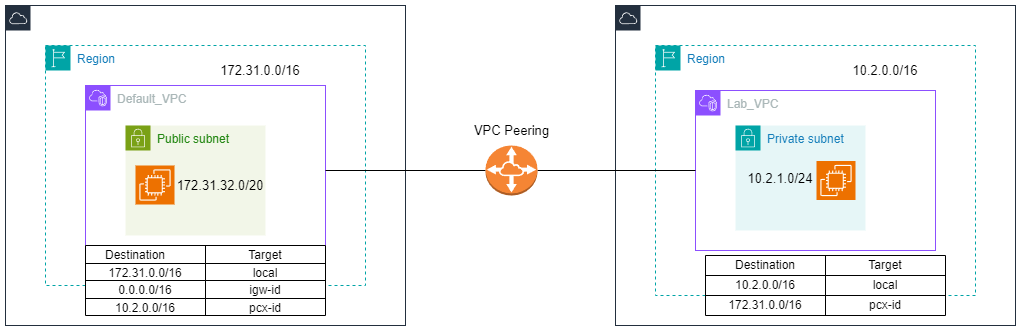

The diagram above was exported from draw.io. Its source (the exported page's mxGraphModel, read from the mxfile embedded in the PNG):
<mxGraphModel dx="1098" dy="820" grid="1" gridSize="10" guides="1" tooltips="1" connect="1" arrows="1" fold="1" page="1" pageScale="1" pageWidth="827" pageHeight="1169" math="0" shadow="0">
  <root>
    <mxCell id="0" />
    <mxCell id="1" parent="0" />
    <mxCell id="RqW8USW1Gq4IU0tEiodt-2" value="" style="points=[[0,0],[0.25,0],[0.5,0],[0.75,0],[1,0],[1,0.25],[1,0.5],[1,0.75],[1,1],[0.75,1],[0.5,1],[0.25,1],[0,1],[0,0.75],[0,0.5],[0,0.25]];outlineConnect=0;gradientColor=none;html=1;whiteSpace=wrap;fontSize=12;fontStyle=0;container=1;pointerEvents=0;collapsible=0;recursiveResize=0;shape=mxgraph.aws4.group;grIcon=mxgraph.aws4.group_aws_cloud;strokeColor=#232F3E;fillColor=none;verticalAlign=top;align=left;spacingLeft=30;fontColor=#232F3E;dashed=0;" parent="1" vertex="1">
      <mxGeometry x="30" y="80" width="400" height="320" as="geometry" />
    </mxCell>
    <mxCell id="RqW8USW1Gq4IU0tEiodt-3" value="Region" style="points=[[0,0],[0.25,0],[0.5,0],[0.75,0],[1,0],[1,0.25],[1,0.5],[1,0.75],[1,1],[0.75,1],[0.5,1],[0.25,1],[0,1],[0,0.75],[0,0.5],[0,0.25]];outlineConnect=0;gradientColor=none;html=1;whiteSpace=wrap;fontSize=12;fontStyle=0;container=1;pointerEvents=0;collapsible=0;recursiveResize=0;shape=mxgraph.aws4.group;grIcon=mxgraph.aws4.group_region;strokeColor=#00A4A6;fillColor=none;verticalAlign=top;align=left;spacingLeft=30;fontColor=#147EBA;dashed=1;" parent="RqW8USW1Gq4IU0tEiodt-2" vertex="1">
      <mxGeometry x="40" y="40" width="320" height="240" as="geometry" />
    </mxCell>
    <mxCell id="RqW8USW1Gq4IU0tEiodt-4" value="Default_VPC" style="points=[[0,0],[0.25,0],[0.5,0],[0.75,0],[1,0],[1,0.25],[1,0.5],[1,0.75],[1,1],[0.75,1],[0.5,1],[0.25,1],[0,1],[0,0.75],[0,0.5],[0,0.25]];outlineConnect=0;gradientColor=none;html=1;whiteSpace=wrap;fontSize=12;fontStyle=0;container=1;pointerEvents=0;collapsible=0;recursiveResize=0;shape=mxgraph.aws4.group;grIcon=mxgraph.aws4.group_vpc2;strokeColor=#8C4FFF;fillColor=none;verticalAlign=top;align=left;spacingLeft=30;fontColor=#AAB7B8;dashed=0;" parent="RqW8USW1Gq4IU0tEiodt-3" vertex="1">
      <mxGeometry x="40" y="40" width="240" height="170" as="geometry" />
    </mxCell>
    <mxCell id="VRXd1F_Rj0cnEbx5aGRJ-11" value="Public subnet" style="points=[[0,0],[0.25,0],[0.5,0],[0.75,0],[1,0],[1,0.25],[1,0.5],[1,0.75],[1,1],[0.75,1],[0.5,1],[0.25,1],[0,1],[0,0.75],[0,0.5],[0,0.25]];outlineConnect=0;gradientColor=none;html=1;whiteSpace=wrap;fontSize=12;fontStyle=0;container=1;pointerEvents=0;collapsible=0;recursiveResize=0;shape=mxgraph.aws4.group;grIcon=mxgraph.aws4.group_security_group;grStroke=0;strokeColor=#7AA116;fillColor=#F2F6E8;verticalAlign=top;align=left;spacingLeft=30;fontColor=#248814;dashed=0;" vertex="1" parent="RqW8USW1Gq4IU0tEiodt-4">
      <mxGeometry x="40" y="40" width="140" height="110" as="geometry" />
    </mxCell>
    <mxCell id="VRXd1F_Rj0cnEbx5aGRJ-4" value="" style="sketch=0;points=[[0,0,0],[0.25,0,0],[0.5,0,0],[0.75,0,0],[1,0,0],[0,1,0],[0.25,1,0],[0.5,1,0],[0.75,1,0],[1,1,0],[0,0.25,0],[0,0.5,0],[0,0.75,0],[1,0.25,0],[1,0.5,0],[1,0.75,0]];outlineConnect=0;fontColor=#232F3E;fillColor=#ED7100;strokeColor=#ffffff;dashed=0;verticalLabelPosition=bottom;verticalAlign=top;align=center;html=1;fontSize=12;fontStyle=0;aspect=fixed;shape=mxgraph.aws4.resourceIcon;resIcon=mxgraph.aws4.ec2;" vertex="1" parent="VRXd1F_Rj0cnEbx5aGRJ-11">
      <mxGeometry x="10" y="40" width="39" height="39" as="geometry" />
    </mxCell>
    <mxCell id="VRXd1F_Rj0cnEbx5aGRJ-7" value="&lt;span style=&quot;font-size: 13px;&quot;&gt;172.31.32.0/20&lt;/span&gt;" style="text;strokeColor=none;align=center;fillColor=none;html=1;verticalAlign=middle;whiteSpace=wrap;rounded=0;" vertex="1" parent="VRXd1F_Rj0cnEbx5aGRJ-11">
      <mxGeometry x="40" y="44.5" width="110" height="30" as="geometry" />
    </mxCell>
    <mxCell id="VRXd1F_Rj0cnEbx5aGRJ-1" value="&lt;span style=&quot;font-size: 13px;&quot;&gt;172.31.0.0/16&lt;/span&gt;" style="text;strokeColor=none;align=center;fillColor=none;html=1;verticalAlign=middle;whiteSpace=wrap;rounded=0;" vertex="1" parent="RqW8USW1Gq4IU0tEiodt-3">
      <mxGeometry x="160" y="10" width="110" height="30" as="geometry" />
    </mxCell>
    <mxCell id="RqW8USW1Gq4IU0tEiodt-5" value="" style="points=[[0,0],[0.25,0],[0.5,0],[0.75,0],[1,0],[1,0.25],[1,0.5],[1,0.75],[1,1],[0.75,1],[0.5,1],[0.25,1],[0,1],[0,0.75],[0,0.5],[0,0.25]];outlineConnect=0;gradientColor=none;html=1;whiteSpace=wrap;fontSize=12;fontStyle=0;container=1;pointerEvents=0;collapsible=0;recursiveResize=0;shape=mxgraph.aws4.group;grIcon=mxgraph.aws4.group_aws_cloud;strokeColor=#232F3E;fillColor=none;verticalAlign=top;align=left;spacingLeft=30;fontColor=#232F3E;dashed=0;" parent="1" vertex="1">
      <mxGeometry x="640" y="80" width="400" height="320" as="geometry" />
    </mxCell>
    <mxCell id="RqW8USW1Gq4IU0tEiodt-6" value="Region" style="points=[[0,0],[0.25,0],[0.5,0],[0.75,0],[1,0],[1,0.25],[1,0.5],[1,0.75],[1,1],[0.75,1],[0.5,1],[0.25,1],[0,1],[0,0.75],[0,0.5],[0,0.25]];outlineConnect=0;gradientColor=none;html=1;whiteSpace=wrap;fontSize=12;fontStyle=0;container=1;pointerEvents=0;collapsible=0;recursiveResize=0;shape=mxgraph.aws4.group;grIcon=mxgraph.aws4.group_region;strokeColor=#00A4A6;fillColor=none;verticalAlign=top;align=left;spacingLeft=30;fontColor=#147EBA;dashed=1;" parent="RqW8USW1Gq4IU0tEiodt-5" vertex="1">
      <mxGeometry x="40" y="40" width="320" height="250" as="geometry" />
    </mxCell>
    <mxCell id="RqW8USW1Gq4IU0tEiodt-7" value="Lab_VPC" style="points=[[0,0],[0.25,0],[0.5,0],[0.75,0],[1,0],[1,0.25],[1,0.5],[1,0.75],[1,1],[0.75,1],[0.5,1],[0.25,1],[0,1],[0,0.75],[0,0.5],[0,0.25]];outlineConnect=0;gradientColor=none;html=1;whiteSpace=wrap;fontSize=12;fontStyle=0;container=1;pointerEvents=0;collapsible=0;recursiveResize=0;shape=mxgraph.aws4.group;grIcon=mxgraph.aws4.group_vpc2;strokeColor=#8C4FFF;fillColor=none;verticalAlign=top;align=left;spacingLeft=30;fontColor=#AAB7B8;dashed=0;" parent="RqW8USW1Gq4IU0tEiodt-6" vertex="1">
      <mxGeometry x="40" y="45" width="240" height="160" as="geometry" />
    </mxCell>
    <mxCell id="VRXd1F_Rj0cnEbx5aGRJ-12" value="Private subnet" style="points=[[0,0],[0.25,0],[0.5,0],[0.75,0],[1,0],[1,0.25],[1,0.5],[1,0.75],[1,1],[0.75,1],[0.5,1],[0.25,1],[0,1],[0,0.75],[0,0.5],[0,0.25]];outlineConnect=0;gradientColor=none;html=1;whiteSpace=wrap;fontSize=12;fontStyle=0;container=1;pointerEvents=0;collapsible=0;recursiveResize=0;shape=mxgraph.aws4.group;grIcon=mxgraph.aws4.group_security_group;grStroke=0;strokeColor=#00A4A6;fillColor=#E6F6F7;verticalAlign=top;align=left;spacingLeft=30;fontColor=#147EBA;dashed=0;" vertex="1" parent="RqW8USW1Gq4IU0tEiodt-7">
      <mxGeometry x="40" y="35" width="130" height="105" as="geometry" />
    </mxCell>
    <mxCell id="VRXd1F_Rj0cnEbx5aGRJ-5" value="" style="sketch=0;points=[[0,0,0],[0.25,0,0],[0.5,0,0],[0.75,0,0],[1,0,0],[0,1,0],[0.25,1,0],[0.5,1,0],[0.75,1,0],[1,1,0],[0,0.25,0],[0,0.5,0],[0,0.75,0],[1,0.25,0],[1,0.5,0],[1,0.75,0]];outlineConnect=0;fontColor=#232F3E;fillColor=#ED7100;strokeColor=#ffffff;dashed=0;verticalLabelPosition=bottom;verticalAlign=top;align=center;html=1;fontSize=12;fontStyle=0;aspect=fixed;shape=mxgraph.aws4.resourceIcon;resIcon=mxgraph.aws4.ec2;" vertex="1" parent="VRXd1F_Rj0cnEbx5aGRJ-12">
      <mxGeometry x="81" y="35.5" width="39" height="39" as="geometry" />
    </mxCell>
    <mxCell id="VRXd1F_Rj0cnEbx5aGRJ-8" value="&lt;span style=&quot;font-size: 13px;&quot;&gt;10.2.1.0/24&lt;/span&gt;" style="text;strokeColor=none;align=center;fillColor=none;html=1;verticalAlign=middle;whiteSpace=wrap;rounded=0;" vertex="1" parent="VRXd1F_Rj0cnEbx5aGRJ-12">
      <mxGeometry x="-10" y="37.5" width="110" height="30" as="geometry" />
    </mxCell>
    <mxCell id="VRXd1F_Rj0cnEbx5aGRJ-2" value="&lt;span style=&quot;font-size: 13px;&quot;&gt;10.2.0.0/16&lt;/span&gt;" style="text;strokeColor=none;align=center;fillColor=none;html=1;verticalAlign=middle;whiteSpace=wrap;rounded=0;" vertex="1" parent="RqW8USW1Gq4IU0tEiodt-6">
      <mxGeometry x="200" y="10" width="60" height="30" as="geometry" />
    </mxCell>
    <mxCell id="RqW8USW1Gq4IU0tEiodt-13" value="" style="endArrow=none;html=1;rounded=0;exitX=1;exitY=0.5;exitDx=0;exitDy=0;entryX=0;entryY=0.5;entryDx=0;entryDy=0;entryPerimeter=0;" parent="1" source="RqW8USW1Gq4IU0tEiodt-4" target="VRXd1F_Rj0cnEbx5aGRJ-13" edge="1">
      <mxGeometry width="50" height="50" relative="1" as="geometry">
        <mxPoint x="480" y="250" as="sourcePoint" />
        <mxPoint x="510" y="245" as="targetPoint" />
      </mxGeometry>
    </mxCell>
    <mxCell id="RqW8USW1Gq4IU0tEiodt-14" value="" style="endArrow=none;html=1;rounded=0;exitX=1;exitY=0.5;exitDx=0;exitDy=0;entryX=0;entryY=0.5;entryDx=0;entryDy=0;exitPerimeter=0;" parent="1" source="VRXd1F_Rj0cnEbx5aGRJ-13" target="RqW8USW1Gq4IU0tEiodt-7" edge="1">
      <mxGeometry width="50" height="50" relative="1" as="geometry">
        <mxPoint x="569" y="245" as="sourcePoint" />
        <mxPoint x="650" y="324.5" as="targetPoint" />
      </mxGeometry>
    </mxCell>
    <mxCell id="VRXd1F_Rj0cnEbx5aGRJ-10" value="&lt;span style=&quot;font-size: 13px;&quot;&gt;VPC Peering&lt;/span&gt;" style="text;strokeColor=none;align=center;fillColor=none;html=1;verticalAlign=middle;whiteSpace=wrap;rounded=0;" vertex="1" parent="1">
      <mxGeometry x="496.75" y="190" width="78.5" height="30" as="geometry" />
    </mxCell>
    <mxCell id="VRXd1F_Rj0cnEbx5aGRJ-13" value="" style="outlineConnect=0;dashed=0;verticalLabelPosition=bottom;verticalAlign=top;align=center;html=1;shape=mxgraph.aws3.vpc_peering;fillColor=#F58534;gradientColor=none;" vertex="1" parent="1">
      <mxGeometry x="510" y="220" width="52" height="50" as="geometry" />
    </mxCell>
    <mxCell id="VRXd1F_Rj0cnEbx5aGRJ-26" value="" style="shape=table;startSize=0;container=1;collapsible=0;childLayout=tableLayout;" vertex="1" parent="1">
      <mxGeometry x="110" y="320" width="240" height="70" as="geometry" />
    </mxCell>
    <mxCell id="VRXd1F_Rj0cnEbx5aGRJ-27" value="" style="shape=tableRow;horizontal=0;startSize=0;swimlaneHead=0;swimlaneBody=0;strokeColor=inherit;top=0;left=0;bottom=0;right=0;collapsible=0;dropTarget=0;fillColor=none;points=[[0,0.5],[1,0.5]];portConstraint=eastwest;" vertex="1" parent="VRXd1F_Rj0cnEbx5aGRJ-26">
      <mxGeometry width="240" height="18" as="geometry" />
    </mxCell>
    <mxCell id="VRXd1F_Rj0cnEbx5aGRJ-28" value="Destination&lt;span style=&quot;white-space: pre;&quot;&gt;&#09;&lt;/span&gt;" style="shape=partialRectangle;html=1;whiteSpace=wrap;connectable=0;strokeColor=inherit;overflow=hidden;fillColor=none;top=0;left=0;bottom=0;right=0;pointerEvents=1;" vertex="1" parent="VRXd1F_Rj0cnEbx5aGRJ-27">
      <mxGeometry width="120" height="18" as="geometry">
        <mxRectangle width="120" height="18" as="alternateBounds" />
      </mxGeometry>
    </mxCell>
    <mxCell id="VRXd1F_Rj0cnEbx5aGRJ-29" value="Target" style="shape=partialRectangle;html=1;whiteSpace=wrap;connectable=0;strokeColor=inherit;overflow=hidden;fillColor=none;top=0;left=0;bottom=0;right=0;pointerEvents=1;" vertex="1" parent="VRXd1F_Rj0cnEbx5aGRJ-27">
      <mxGeometry x="120" width="120" height="18" as="geometry">
        <mxRectangle width="120" height="18" as="alternateBounds" />
      </mxGeometry>
    </mxCell>
    <mxCell id="VRXd1F_Rj0cnEbx5aGRJ-30" value="" style="shape=tableRow;horizontal=0;startSize=0;swimlaneHead=0;swimlaneBody=0;strokeColor=inherit;top=0;left=0;bottom=0;right=0;collapsible=0;dropTarget=0;fillColor=none;points=[[0,0.5],[1,0.5]];portConstraint=eastwest;" vertex="1" parent="VRXd1F_Rj0cnEbx5aGRJ-26">
      <mxGeometry y="18" width="240" height="17" as="geometry" />
    </mxCell>
    <mxCell id="VRXd1F_Rj0cnEbx5aGRJ-31" value="172.31.0.0/16" style="shape=partialRectangle;html=1;whiteSpace=wrap;connectable=0;strokeColor=inherit;overflow=hidden;fillColor=none;top=0;left=0;bottom=0;right=0;pointerEvents=1;" vertex="1" parent="VRXd1F_Rj0cnEbx5aGRJ-30">
      <mxGeometry width="120" height="17" as="geometry">
        <mxRectangle width="120" height="17" as="alternateBounds" />
      </mxGeometry>
    </mxCell>
    <mxCell id="VRXd1F_Rj0cnEbx5aGRJ-32" value="local" style="shape=partialRectangle;html=1;whiteSpace=wrap;connectable=0;strokeColor=inherit;overflow=hidden;fillColor=none;top=0;left=0;bottom=0;right=0;pointerEvents=1;" vertex="1" parent="VRXd1F_Rj0cnEbx5aGRJ-30">
      <mxGeometry x="120" width="120" height="17" as="geometry">
        <mxRectangle width="120" height="17" as="alternateBounds" />
      </mxGeometry>
    </mxCell>
    <mxCell id="VRXd1F_Rj0cnEbx5aGRJ-33" value="" style="shape=tableRow;horizontal=0;startSize=0;swimlaneHead=0;swimlaneBody=0;strokeColor=inherit;top=0;left=0;bottom=0;right=0;collapsible=0;dropTarget=0;fillColor=none;points=[[0,0.5],[1,0.5]];portConstraint=eastwest;" vertex="1" parent="VRXd1F_Rj0cnEbx5aGRJ-26">
      <mxGeometry y="35" width="240" height="18" as="geometry" />
    </mxCell>
    <mxCell id="VRXd1F_Rj0cnEbx5aGRJ-34" value="0.0.0.0/16" style="shape=partialRectangle;html=1;whiteSpace=wrap;connectable=0;strokeColor=inherit;overflow=hidden;fillColor=none;top=0;left=0;bottom=0;right=0;pointerEvents=1;" vertex="1" parent="VRXd1F_Rj0cnEbx5aGRJ-33">
      <mxGeometry width="120" height="18" as="geometry">
        <mxRectangle width="120" height="18" as="alternateBounds" />
      </mxGeometry>
    </mxCell>
    <mxCell id="VRXd1F_Rj0cnEbx5aGRJ-35" value="igw-id" style="shape=partialRectangle;html=1;whiteSpace=wrap;connectable=0;strokeColor=inherit;overflow=hidden;fillColor=none;top=0;left=0;bottom=0;right=0;pointerEvents=1;" vertex="1" parent="VRXd1F_Rj0cnEbx5aGRJ-33">
      <mxGeometry x="120" width="120" height="18" as="geometry">
        <mxRectangle width="120" height="18" as="alternateBounds" />
      </mxGeometry>
    </mxCell>
    <mxCell id="VRXd1F_Rj0cnEbx5aGRJ-36" value="" style="shape=tableRow;horizontal=0;startSize=0;swimlaneHead=0;swimlaneBody=0;strokeColor=inherit;top=0;left=0;bottom=0;right=0;collapsible=0;dropTarget=0;fillColor=none;points=[[0,0.5],[1,0.5]];portConstraint=eastwest;" vertex="1" parent="VRXd1F_Rj0cnEbx5aGRJ-26">
      <mxGeometry y="53" width="240" height="17" as="geometry" />
    </mxCell>
    <mxCell id="VRXd1F_Rj0cnEbx5aGRJ-37" value="10.2.0.0/16" style="shape=partialRectangle;html=1;whiteSpace=wrap;connectable=0;strokeColor=inherit;overflow=hidden;fillColor=none;top=0;left=0;bottom=0;right=0;pointerEvents=1;" vertex="1" parent="VRXd1F_Rj0cnEbx5aGRJ-36">
      <mxGeometry width="120" height="17" as="geometry">
        <mxRectangle width="120" height="17" as="alternateBounds" />
      </mxGeometry>
    </mxCell>
    <mxCell id="VRXd1F_Rj0cnEbx5aGRJ-38" value="pcx-id" style="shape=partialRectangle;html=1;whiteSpace=wrap;connectable=0;strokeColor=inherit;overflow=hidden;fillColor=none;top=0;left=0;bottom=0;right=0;pointerEvents=1;" vertex="1" parent="VRXd1F_Rj0cnEbx5aGRJ-36">
      <mxGeometry x="120" width="120" height="17" as="geometry">
        <mxRectangle width="120" height="17" as="alternateBounds" />
      </mxGeometry>
    </mxCell>
    <mxCell id="VRXd1F_Rj0cnEbx5aGRJ-54" value="" style="shape=table;startSize=0;container=1;collapsible=0;childLayout=tableLayout;" vertex="1" parent="1">
      <mxGeometry x="730" y="330" width="240" height="60" as="geometry" />
    </mxCell>
    <mxCell id="VRXd1F_Rj0cnEbx5aGRJ-55" value="" style="shape=tableRow;horizontal=0;startSize=0;swimlaneHead=0;swimlaneBody=0;strokeColor=inherit;top=0;left=0;bottom=0;right=0;collapsible=0;dropTarget=0;fillColor=none;points=[[0,0.5],[1,0.5]];portConstraint=eastwest;" vertex="1" parent="VRXd1F_Rj0cnEbx5aGRJ-54">
      <mxGeometry width="240" height="20" as="geometry" />
    </mxCell>
    <mxCell id="VRXd1F_Rj0cnEbx5aGRJ-56" value="Destination" style="shape=partialRectangle;html=1;whiteSpace=wrap;connectable=0;strokeColor=inherit;overflow=hidden;fillColor=none;top=0;left=0;bottom=0;right=0;pointerEvents=1;" vertex="1" parent="VRXd1F_Rj0cnEbx5aGRJ-55">
      <mxGeometry width="120" height="20" as="geometry">
        <mxRectangle width="120" height="20" as="alternateBounds" />
      </mxGeometry>
    </mxCell>
    <mxCell id="VRXd1F_Rj0cnEbx5aGRJ-57" value="Target" style="shape=partialRectangle;html=1;whiteSpace=wrap;connectable=0;strokeColor=inherit;overflow=hidden;fillColor=none;top=0;left=0;bottom=0;right=0;pointerEvents=1;" vertex="1" parent="VRXd1F_Rj0cnEbx5aGRJ-55">
      <mxGeometry x="120" width="120" height="20" as="geometry">
        <mxRectangle width="120" height="20" as="alternateBounds" />
      </mxGeometry>
    </mxCell>
    <mxCell id="VRXd1F_Rj0cnEbx5aGRJ-58" value="" style="shape=tableRow;horizontal=0;startSize=0;swimlaneHead=0;swimlaneBody=0;strokeColor=inherit;top=0;left=0;bottom=0;right=0;collapsible=0;dropTarget=0;fillColor=none;points=[[0,0.5],[1,0.5]];portConstraint=eastwest;" vertex="1" parent="VRXd1F_Rj0cnEbx5aGRJ-54">
      <mxGeometry y="20" width="240" height="20" as="geometry" />
    </mxCell>
    <mxCell id="VRXd1F_Rj0cnEbx5aGRJ-59" value="10.2.0.0/16" style="shape=partialRectangle;html=1;whiteSpace=wrap;connectable=0;strokeColor=inherit;overflow=hidden;fillColor=none;top=0;left=0;bottom=0;right=0;pointerEvents=1;" vertex="1" parent="VRXd1F_Rj0cnEbx5aGRJ-58">
      <mxGeometry width="120" height="20" as="geometry">
        <mxRectangle width="120" height="20" as="alternateBounds" />
      </mxGeometry>
    </mxCell>
    <mxCell id="VRXd1F_Rj0cnEbx5aGRJ-60" value="local" style="shape=partialRectangle;html=1;whiteSpace=wrap;connectable=0;strokeColor=inherit;overflow=hidden;fillColor=none;top=0;left=0;bottom=0;right=0;pointerEvents=1;" vertex="1" parent="VRXd1F_Rj0cnEbx5aGRJ-58">
      <mxGeometry x="120" width="120" height="20" as="geometry">
        <mxRectangle width="120" height="20" as="alternateBounds" />
      </mxGeometry>
    </mxCell>
    <mxCell id="VRXd1F_Rj0cnEbx5aGRJ-61" value="" style="shape=tableRow;horizontal=0;startSize=0;swimlaneHead=0;swimlaneBody=0;strokeColor=inherit;top=0;left=0;bottom=0;right=0;collapsible=0;dropTarget=0;fillColor=none;points=[[0,0.5],[1,0.5]];portConstraint=eastwest;" vertex="1" parent="VRXd1F_Rj0cnEbx5aGRJ-54">
      <mxGeometry y="40" width="240" height="20" as="geometry" />
    </mxCell>
    <mxCell id="VRXd1F_Rj0cnEbx5aGRJ-62" value="172.31.0.0/16" style="shape=partialRectangle;html=1;whiteSpace=wrap;connectable=0;strokeColor=inherit;overflow=hidden;fillColor=none;top=0;left=0;bottom=0;right=0;pointerEvents=1;" vertex="1" parent="VRXd1F_Rj0cnEbx5aGRJ-61">
      <mxGeometry width="120" height="20" as="geometry">
        <mxRectangle width="120" height="20" as="alternateBounds" />
      </mxGeometry>
    </mxCell>
    <mxCell id="VRXd1F_Rj0cnEbx5aGRJ-63" value="pcx-id" style="shape=partialRectangle;html=1;whiteSpace=wrap;connectable=0;strokeColor=inherit;overflow=hidden;fillColor=none;top=0;left=0;bottom=0;right=0;pointerEvents=1;" vertex="1" parent="VRXd1F_Rj0cnEbx5aGRJ-61">
      <mxGeometry x="120" width="120" height="20" as="geometry">
        <mxRectangle width="120" height="20" as="alternateBounds" />
      </mxGeometry>
    </mxCell>
  </root>
</mxGraphModel>